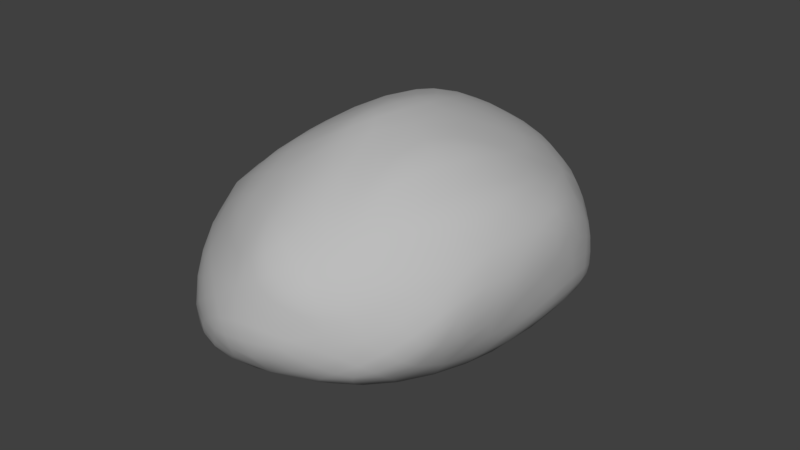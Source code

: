 # Source: Rock.blend  (saved by Blender 2.90.8; exported with 4.5.12 LTS)
import bpy
from mathutils import Matrix  # noqa: F401  (used for matrix-valued properties, if any)

bpy.ops.wm.read_factory_settings(use_empty=True)
scene = bpy.context.scene
scene.name = 'Scene'

# ---- collections
col_collection_1 = bpy.data.collections.new('Collection 1'); scene.collection.children.link(col_collection_1)

# ---- materials (node trees are filled in below, after node groups)
mat_rock = bpy.data.materials.new('Rock')
mat_rock.alpha_threshold = 0.0
mat_rock.use_transparent_shadow = False
mat_rock.diffuse_color = (0.5, 0.5, 0.5, 1.0)
mat_rock.roughness = 0.5

# ---- material node trees

# ---- world
world_world = bpy.data.worlds.new('World'); scene.world = world_world
world_world.color = (0.05088, 0.05088, 0.05088)
world_world.use_sun_shadow = False
world_world.sun_shadow_jitter_overblur = 0.0
world_world.cycles.sampling_method = 'MANUAL'

# ---- meshes
me_icosphere = bpy.data.meshes.new('Icosphere')
me_icosphere.from_pydata([(-0.9404, -0.5334, -0.1426), (0.6567, 0.889, -0.1015), (-0.3716, 1.222, -0.02914), (-0.7568, 0.8163, 0.03609), (0.9445, 0.3302, 0.2782), (-0.6169, 0.8566, -0.2008), (-1.03, -0.2924, 0.1307), (0.03813, 0.8203, 0.7464), (-0.1742, 0.06021, 0.9736), (-0.2434, -0.7102, 0.7692), (0.5237, -0.362, 0.8406), (-0.8524, 0.1221, 0.4702), (-0.5551, -1.076, 0.0244), (0.6567, -0.9518, 0.1721), (-0.7176, -0.6316, -0.3273), (-0.3752, -1.057, -0.169), (0.7023, 0.5323, 0.6118), (0.8908, -0.306, 0.5901), (0.2405, -0.09069, -0.5699), (0.1875, -0.1885, 1.015), (-0.05693, -1.26, 0.3305), (0.002867, 1.281, -0.1312), (0.06846, -1.231, -0.0887), (0.8654, 0.3738, -0.1015), (0.7776, -0.7529, -0.07836), (-0.8669, 0.1874, -0.3207), (0.2743, 0.6425, -0.4303), (0.3605, 1.22, 0.04485), (0.0927, 1.273, 0.2746), (0.2658, -1.049, 0.5728), (-0.8216, -0.5621, 0.4686), (-0.5094, 0.6753, 0.7391), (-0.1268, 0.1737, -0.5551)], [], [(16, 27, 28), (10, 29, 17), (4, 23, 1), (1, 16, 4), (2, 31, 28), (3, 31, 2), (9, 30, 20), (24, 17, 13), (21, 27, 1), (0, 14, 12), (12, 30, 0), (4, 16, 17), (5, 21, 26), (5, 26, 32), (11, 3, 6), (7, 31, 8), (8, 30, 9), (16, 10, 17), (21, 28, 27), (20, 22, 13), (13, 29, 20), (23, 4, 24), (23, 24, 18), (14, 0, 25), (14, 32, 18), (6, 25, 0), (1, 23, 26), (16, 7, 19), (16, 28, 7), (30, 31, 11), (30, 11, 6), (10, 19, 29), (1, 27, 16), (20, 30, 12), (20, 12, 22), (13, 17, 29), (1, 26, 21), (30, 6, 0), (32, 25, 5), (32, 26, 18), (2, 21, 5), (6, 3, 25), (2, 28, 21), (8, 19, 7), (8, 31, 30), (8, 9, 19), (9, 29, 19), (9, 20, 29), (16, 19, 10), (28, 31, 7), (11, 31, 3), (3, 5, 25), (3, 2, 5), (12, 14, 15), (15, 22, 12), (13, 22, 24), (24, 4, 17), (18, 26, 23), (25, 32, 14), (14, 18, 15), (22, 15, 18), (22, 18, 24)])
me_icosphere.polygons.foreach_set('use_smooth', [True] * 62)
me_icosphere.materials.append(mat_rock)
me_icosphere.use_remesh_preserve_volume = False
me_icosphere.use_remesh_preserve_attributes = False
me_icosphere.use_mirror_vertex_groups = False
me_icosphere.update()

# ---- objects
ob_rock = bpy.data.objects.new('Rock', me_icosphere)

# ---- transforms, parenting, visibility, modifiers, constraints
ob_rock.location = (0.0, 0.0, 0.0)
ob_rock.lineart.crease_threshold = 0.0
_m = ob_rock.modifiers.new('Subsurf', 'SUBSURF')
_m.uv_smooth = 'PRESERVE_CORNERS'
_m.quality = 2
_m.show_only_control_edges = False

# ---- collection membership
col_collection_1.objects.link(ob_rock)

# ---- scene / render settings (as saved in the file)
scene.frame_start = 1; scene.frame_end = 250; scene.frame_set(0)
scene.render.engine = 'BLENDER_EEVEE_NEXT'
scene.render.resolution_percentage = 50
scene.render.dither_intensity = 0.0
scene.cycles.use_denoising = False
scene.cycles.samples = 128
scene.cycles.sampling_pattern = 'TABULATED_SOBOL'
scene.cycles.use_adaptive_sampling = False
scene.cycles.use_light_tree = False
scene.cycles.blur_glossy = 0.0
scene.cycles.sample_clamp_indirect = 0.0
scene.view_settings.view_transform = 'Standard'
bpy.context.view_layer.update()

# ---- added for rendering (the .blend has no active camera and no usable light): camera, sun
cam_auto = bpy.data.cameras.new('AutoCamera')
cam_auto.lens = 50.0
cam_auto.sensor_width = 36.0
cam_auto.clip_end = 1000.0
ob_auto_camera = bpy.data.objects.new('AutoCamera', cam_auto)
scene.collection.objects.link(ob_auto_camera)
ob_auto_camera.location = (3.2763, -3.9722, 2.87748)
ob_auto_camera.rotation_euler = (1.09748, -7.21219e-08, 0.694738)
scene.camera = ob_auto_camera
light_auto_sun = bpy.data.lights.new('AutoSun', 'SUN')
light_auto_sun.energy = 3.0
light_auto_sun.angle = 0.0523599
ob_auto_sun = bpy.data.objects.new('AutoSun', light_auto_sun)
scene.collection.objects.link(ob_auto_sun)
ob_auto_sun.rotation_euler = (0.872665, 0.174533, 0.523599)
bpy.context.view_layer.update()
